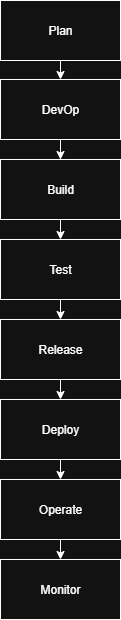

The diagram above was exported from draw.io. Its source (the exported page's mxGraphModel, read from the mxfile embedded in the PNG):
<mxGraphModel dx="1303" dy="1872" grid="1" gridSize="10" guides="1" tooltips="1" connect="1" arrows="1" fold="1" page="1" pageScale="1" pageWidth="827" pageHeight="1169" math="0" shadow="0">
  <root>
    <mxCell id="0" />
    <mxCell id="1" parent="0" />
    <mxCell id="SeVpKy5AZ09xhhAyPAeZ-7" style="edgeStyle=orthogonalEdgeStyle;rounded=0;orthogonalLoop=1;jettySize=auto;html=1;exitX=0.5;exitY=1;exitDx=0;exitDy=0;entryX=0.5;entryY=0;entryDx=0;entryDy=0;" edge="1" parent="1" source="SeVpKy5AZ09xhhAyPAeZ-5" target="SeVpKy5AZ09xhhAyPAeZ-6">
      <mxGeometry relative="1" as="geometry" />
    </mxCell>
    <mxCell id="SeVpKy5AZ09xhhAyPAeZ-5" value="Plan" style="rounded=0;whiteSpace=wrap;html=1;" vertex="1" parent="1">
      <mxGeometry x="390" y="-1169" width="120" height="60" as="geometry" />
    </mxCell>
    <mxCell id="SeVpKy5AZ09xhhAyPAeZ-11" style="edgeStyle=orthogonalEdgeStyle;rounded=0;orthogonalLoop=1;jettySize=auto;html=1;exitX=0.5;exitY=1;exitDx=0;exitDy=0;" edge="1" parent="1" source="SeVpKy5AZ09xhhAyPAeZ-6" target="SeVpKy5AZ09xhhAyPAeZ-8">
      <mxGeometry relative="1" as="geometry" />
    </mxCell>
    <mxCell id="SeVpKy5AZ09xhhAyPAeZ-6" value="DevOp" style="rounded=0;whiteSpace=wrap;html=1;" vertex="1" parent="1">
      <mxGeometry x="390" y="-1090" width="120" height="60" as="geometry" />
    </mxCell>
    <mxCell id="SeVpKy5AZ09xhhAyPAeZ-13" style="edgeStyle=orthogonalEdgeStyle;rounded=0;orthogonalLoop=1;jettySize=auto;html=1;exitX=0.5;exitY=1;exitDx=0;exitDy=0;entryX=0.5;entryY=0;entryDx=0;entryDy=0;" edge="1" parent="1" source="SeVpKy5AZ09xhhAyPAeZ-8" target="SeVpKy5AZ09xhhAyPAeZ-12">
      <mxGeometry relative="1" as="geometry" />
    </mxCell>
    <mxCell id="SeVpKy5AZ09xhhAyPAeZ-8" value="Build" style="rounded=0;whiteSpace=wrap;html=1;" vertex="1" parent="1">
      <mxGeometry x="390" y="-1010" width="120" height="60" as="geometry" />
    </mxCell>
    <mxCell id="SeVpKy5AZ09xhhAyPAeZ-15" style="edgeStyle=orthogonalEdgeStyle;rounded=0;orthogonalLoop=1;jettySize=auto;html=1;exitX=0.5;exitY=1;exitDx=0;exitDy=0;entryX=0.5;entryY=0;entryDx=0;entryDy=0;" edge="1" parent="1" source="SeVpKy5AZ09xhhAyPAeZ-12" target="SeVpKy5AZ09xhhAyPAeZ-14">
      <mxGeometry relative="1" as="geometry" />
    </mxCell>
    <mxCell id="SeVpKy5AZ09xhhAyPAeZ-12" value="Test" style="rounded=0;whiteSpace=wrap;html=1;" vertex="1" parent="1">
      <mxGeometry x="390" y="-930" width="120" height="60" as="geometry" />
    </mxCell>
    <mxCell id="SeVpKy5AZ09xhhAyPAeZ-17" style="edgeStyle=orthogonalEdgeStyle;rounded=0;orthogonalLoop=1;jettySize=auto;html=1;exitX=0.5;exitY=1;exitDx=0;exitDy=0;entryX=0.5;entryY=0;entryDx=0;entryDy=0;" edge="1" parent="1" source="SeVpKy5AZ09xhhAyPAeZ-14" target="SeVpKy5AZ09xhhAyPAeZ-16">
      <mxGeometry relative="1" as="geometry" />
    </mxCell>
    <mxCell id="SeVpKy5AZ09xhhAyPAeZ-14" value="Release" style="rounded=0;whiteSpace=wrap;html=1;" vertex="1" parent="1">
      <mxGeometry x="390" y="-850" width="120" height="60" as="geometry" />
    </mxCell>
    <mxCell id="SeVpKy5AZ09xhhAyPAeZ-20" style="edgeStyle=orthogonalEdgeStyle;rounded=0;orthogonalLoop=1;jettySize=auto;html=1;exitX=0.5;exitY=1;exitDx=0;exitDy=0;entryX=0.5;entryY=0;entryDx=0;entryDy=0;" edge="1" parent="1" source="SeVpKy5AZ09xhhAyPAeZ-16" target="SeVpKy5AZ09xhhAyPAeZ-18">
      <mxGeometry relative="1" as="geometry" />
    </mxCell>
    <mxCell id="SeVpKy5AZ09xhhAyPAeZ-16" value="Deploy" style="rounded=0;whiteSpace=wrap;html=1;" vertex="1" parent="1">
      <mxGeometry x="390" y="-770" width="120" height="60" as="geometry" />
    </mxCell>
    <mxCell id="SeVpKy5AZ09xhhAyPAeZ-21" style="edgeStyle=orthogonalEdgeStyle;rounded=0;orthogonalLoop=1;jettySize=auto;html=1;exitX=0.5;exitY=1;exitDx=0;exitDy=0;entryX=0.5;entryY=0;entryDx=0;entryDy=0;" edge="1" parent="1" source="SeVpKy5AZ09xhhAyPAeZ-18" target="SeVpKy5AZ09xhhAyPAeZ-19">
      <mxGeometry relative="1" as="geometry" />
    </mxCell>
    <mxCell id="SeVpKy5AZ09xhhAyPAeZ-18" value="Operate" style="rounded=0;whiteSpace=wrap;html=1;" vertex="1" parent="1">
      <mxGeometry x="390" y="-690" width="120" height="60" as="geometry" />
    </mxCell>
    <mxCell id="SeVpKy5AZ09xhhAyPAeZ-19" value="Monitor" style="rounded=0;whiteSpace=wrap;html=1;" vertex="1" parent="1">
      <mxGeometry x="390" y="-610" width="120" height="60" as="geometry" />
    </mxCell>
  </root>
</mxGraphModel>